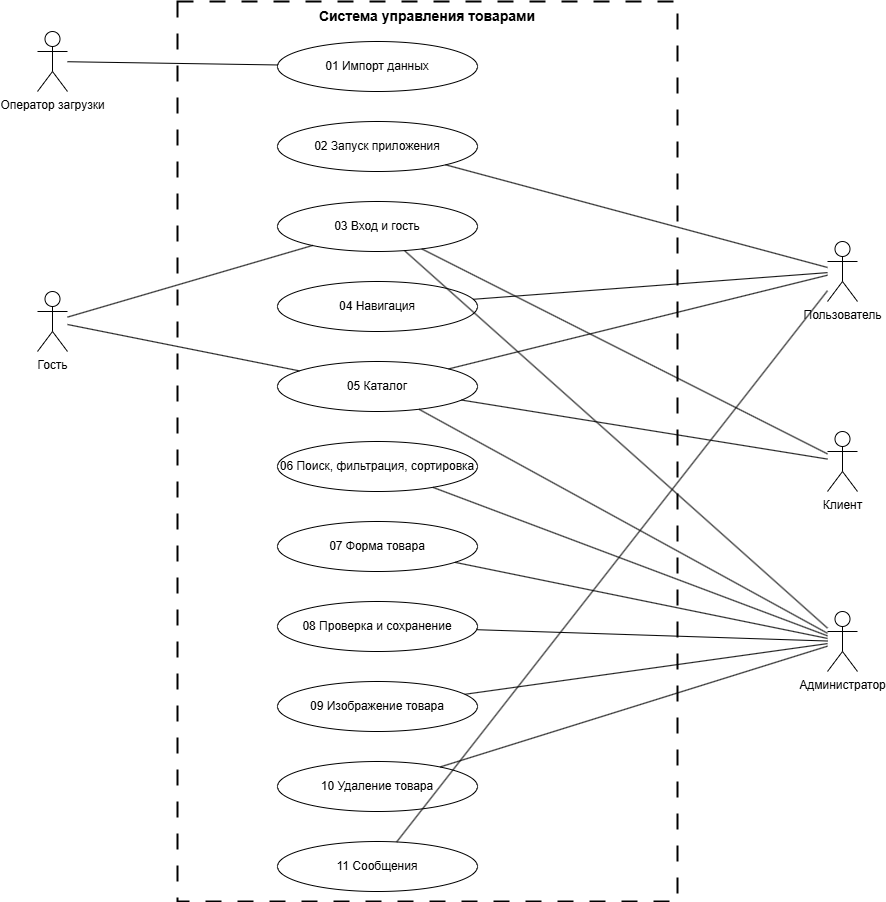

The diagram above was exported from draw.io. Its source (the exported page's mxGraphModel, read from the mxfile embedded in the PNG):
<mxGraphModel dx="1426" dy="849" grid="1" gridSize="10" guides="1" tooltips="1" connect="1" arrows="1" fold="1" page="1" pageScale="1" pageWidth="827" pageHeight="1169" math="0" shadow="0">
  <root>
    <mxCell id="0" />
    <mxCell id="1" parent="0" />
    <mxCell id="qVJwhPGzbie_mXJB2SCd-1" value="Система управления товарами" style="rounded=0;whiteSpace=wrap;html=1;fillColor=none;strokeColor=#000000;strokeWidth=2;verticalAlign=top;fontStyle=1;fontSize=14;dashed=1;dashPattern=8 8;" vertex="1" parent="1">
      <mxGeometry x="250" y="40" width="500" height="900" as="geometry" />
    </mxCell>
    <mxCell id="qVJwhPGzbie_mXJB2SCd-2" value="Оператор загрузки" style="shape=umlActor;verticalLabelPosition=bottom;verticalAlign=top;html=1;" vertex="1" parent="1">
      <mxGeometry x="110" y="70" width="30" height="60" as="geometry" />
    </mxCell>
    <mxCell id="qVJwhPGzbie_mXJB2SCd-3" value="Гость" style="shape=umlActor;verticalLabelPosition=bottom;verticalAlign=top;html=1;" vertex="1" parent="1">
      <mxGeometry x="110" y="330" width="30" height="60" as="geometry" />
    </mxCell>
    <mxCell id="qVJwhPGzbie_mXJB2SCd-4" value="Клиент" style="shape=umlActor;verticalLabelPosition=bottom;verticalAlign=top;html=1;" vertex="1" parent="1">
      <mxGeometry x="900" y="470" width="30" height="60" as="geometry" />
    </mxCell>
    <mxCell id="qVJwhPGzbie_mXJB2SCd-5" value="Пользователь" style="shape=umlActor;verticalLabelPosition=bottom;verticalAlign=top;html=1;" vertex="1" parent="1">
      <mxGeometry x="900" y="280" width="30" height="60" as="geometry" />
    </mxCell>
    <mxCell id="qVJwhPGzbie_mXJB2SCd-6" value="Администратор" style="shape=umlActor;verticalLabelPosition=bottom;verticalAlign=top;html=1;" vertex="1" parent="1">
      <mxGeometry x="900" y="650" width="30" height="60" as="geometry" />
    </mxCell>
    <mxCell id="qVJwhPGzbie_mXJB2SCd-7" value="01 Импорт данных" style="ellipse;whiteSpace=wrap;html=1;" vertex="1" parent="1">
      <mxGeometry x="350" y="80" width="200" height="50" as="geometry" />
    </mxCell>
    <mxCell id="qVJwhPGzbie_mXJB2SCd-8" value="02 Запуск приложения" style="ellipse;whiteSpace=wrap;html=1;" vertex="1" parent="1">
      <mxGeometry x="350" y="160" width="200" height="50" as="geometry" />
    </mxCell>
    <mxCell id="qVJwhPGzbie_mXJB2SCd-9" value="03 Вход и гость" style="ellipse;whiteSpace=wrap;html=1;" vertex="1" parent="1">
      <mxGeometry x="350" y="240" width="200" height="50" as="geometry" />
    </mxCell>
    <mxCell id="qVJwhPGzbie_mXJB2SCd-10" value="04 Навигация" style="ellipse;whiteSpace=wrap;html=1;" vertex="1" parent="1">
      <mxGeometry x="350" y="320" width="200" height="50" as="geometry" />
    </mxCell>
    <mxCell id="qVJwhPGzbie_mXJB2SCd-11" value="05 Каталог" style="ellipse;whiteSpace=wrap;html=1;" vertex="1" parent="1">
      <mxGeometry x="350" y="400" width="200" height="50" as="geometry" />
    </mxCell>
    <mxCell id="qVJwhPGzbie_mXJB2SCd-12" value="06 Поиск, фильтрация, сортировка" style="ellipse;whiteSpace=wrap;html=1;" vertex="1" parent="1">
      <mxGeometry x="350" y="480" width="200" height="50" as="geometry" />
    </mxCell>
    <mxCell id="qVJwhPGzbie_mXJB2SCd-13" value="07 Форма товара" style="ellipse;whiteSpace=wrap;html=1;" vertex="1" parent="1">
      <mxGeometry x="350" y="560" width="200" height="50" as="geometry" />
    </mxCell>
    <mxCell id="qVJwhPGzbie_mXJB2SCd-14" value="08 Проверка и сохранение" style="ellipse;whiteSpace=wrap;html=1;" vertex="1" parent="1">
      <mxGeometry x="350" y="640" width="200" height="50" as="geometry" />
    </mxCell>
    <mxCell id="qVJwhPGzbie_mXJB2SCd-15" value="09 Изображение товара" style="ellipse;whiteSpace=wrap;html=1;" vertex="1" parent="1">
      <mxGeometry x="350" y="720" width="200" height="50" as="geometry" />
    </mxCell>
    <mxCell id="qVJwhPGzbie_mXJB2SCd-16" value="10 Удаление товара" style="ellipse;whiteSpace=wrap;html=1;" vertex="1" parent="1">
      <mxGeometry x="350" y="800" width="200" height="50" as="geometry" />
    </mxCell>
    <mxCell id="qVJwhPGzbie_mXJB2SCd-17" value="11 Сообщения" style="ellipse;whiteSpace=wrap;html=1;" vertex="1" parent="1">
      <mxGeometry x="350" y="880" width="200" height="50" as="geometry" />
    </mxCell>
    <mxCell id="qVJwhPGzbie_mXJB2SCd-18" style="endArrow=none;html=1;" edge="1" source="qVJwhPGzbie_mXJB2SCd-2" target="qVJwhPGzbie_mXJB2SCd-7" parent="1">
      <mxGeometry relative="1" as="geometry" />
    </mxCell>
    <mxCell id="qVJwhPGzbie_mXJB2SCd-19" style="endArrow=none;html=1;" edge="1" source="qVJwhPGzbie_mXJB2SCd-3" target="qVJwhPGzbie_mXJB2SCd-9" parent="1">
      <mxGeometry relative="1" as="geometry" />
    </mxCell>
    <mxCell id="qVJwhPGzbie_mXJB2SCd-20" style="endArrow=none;html=1;" edge="1" source="qVJwhPGzbie_mXJB2SCd-3" target="qVJwhPGzbie_mXJB2SCd-11" parent="1">
      <mxGeometry relative="1" as="geometry" />
    </mxCell>
    <mxCell id="qVJwhPGzbie_mXJB2SCd-21" style="endArrow=none;html=1;" edge="1" source="qVJwhPGzbie_mXJB2SCd-4" target="qVJwhPGzbie_mXJB2SCd-9" parent="1">
      <mxGeometry relative="1" as="geometry" />
    </mxCell>
    <mxCell id="qVJwhPGzbie_mXJB2SCd-22" style="endArrow=none;html=1;" edge="1" source="qVJwhPGzbie_mXJB2SCd-4" target="qVJwhPGzbie_mXJB2SCd-11" parent="1">
      <mxGeometry relative="1" as="geometry" />
    </mxCell>
    <mxCell id="qVJwhPGzbie_mXJB2SCd-23" style="endArrow=none;html=1;" edge="1" source="qVJwhPGzbie_mXJB2SCd-5" target="qVJwhPGzbie_mXJB2SCd-8" parent="1">
      <mxGeometry relative="1" as="geometry" />
    </mxCell>
    <mxCell id="qVJwhPGzbie_mXJB2SCd-24" style="endArrow=none;html=1;" edge="1" source="qVJwhPGzbie_mXJB2SCd-5" target="qVJwhPGzbie_mXJB2SCd-10" parent="1">
      <mxGeometry relative="1" as="geometry" />
    </mxCell>
    <mxCell id="qVJwhPGzbie_mXJB2SCd-25" style="endArrow=none;html=1;" edge="1" source="qVJwhPGzbie_mXJB2SCd-5" target="qVJwhPGzbie_mXJB2SCd-11" parent="1">
      <mxGeometry relative="1" as="geometry" />
    </mxCell>
    <mxCell id="qVJwhPGzbie_mXJB2SCd-26" style="endArrow=none;html=1;" edge="1" source="qVJwhPGzbie_mXJB2SCd-5" target="qVJwhPGzbie_mXJB2SCd-17" parent="1">
      <mxGeometry relative="1" as="geometry" />
    </mxCell>
    <mxCell id="qVJwhPGzbie_mXJB2SCd-27" style="endArrow=none;html=1;" edge="1" source="qVJwhPGzbie_mXJB2SCd-6" target="qVJwhPGzbie_mXJB2SCd-9" parent="1">
      <mxGeometry relative="1" as="geometry" />
    </mxCell>
    <mxCell id="qVJwhPGzbie_mXJB2SCd-28" style="endArrow=none;html=1;" edge="1" source="qVJwhPGzbie_mXJB2SCd-6" target="qVJwhPGzbie_mXJB2SCd-11" parent="1">
      <mxGeometry relative="1" as="geometry" />
    </mxCell>
    <mxCell id="qVJwhPGzbie_mXJB2SCd-29" style="endArrow=none;html=1;" edge="1" source="qVJwhPGzbie_mXJB2SCd-6" target="qVJwhPGzbie_mXJB2SCd-12" parent="1">
      <mxGeometry relative="1" as="geometry" />
    </mxCell>
    <mxCell id="qVJwhPGzbie_mXJB2SCd-30" style="endArrow=none;html=1;" edge="1" source="qVJwhPGzbie_mXJB2SCd-6" target="qVJwhPGzbie_mXJB2SCd-13" parent="1">
      <mxGeometry relative="1" as="geometry" />
    </mxCell>
    <mxCell id="qVJwhPGzbie_mXJB2SCd-31" style="endArrow=none;html=1;" edge="1" source="qVJwhPGzbie_mXJB2SCd-6" target="qVJwhPGzbie_mXJB2SCd-14" parent="1">
      <mxGeometry relative="1" as="geometry" />
    </mxCell>
    <mxCell id="qVJwhPGzbie_mXJB2SCd-32" style="endArrow=none;html=1;" edge="1" source="qVJwhPGzbie_mXJB2SCd-6" target="qVJwhPGzbie_mXJB2SCd-15" parent="1">
      <mxGeometry relative="1" as="geometry" />
    </mxCell>
    <mxCell id="qVJwhPGzbie_mXJB2SCd-33" style="endArrow=none;html=1;" edge="1" source="qVJwhPGzbie_mXJB2SCd-6" target="qVJwhPGzbie_mXJB2SCd-16" parent="1">
      <mxGeometry relative="1" as="geometry" />
    </mxCell>
  </root>
</mxGraphModel>